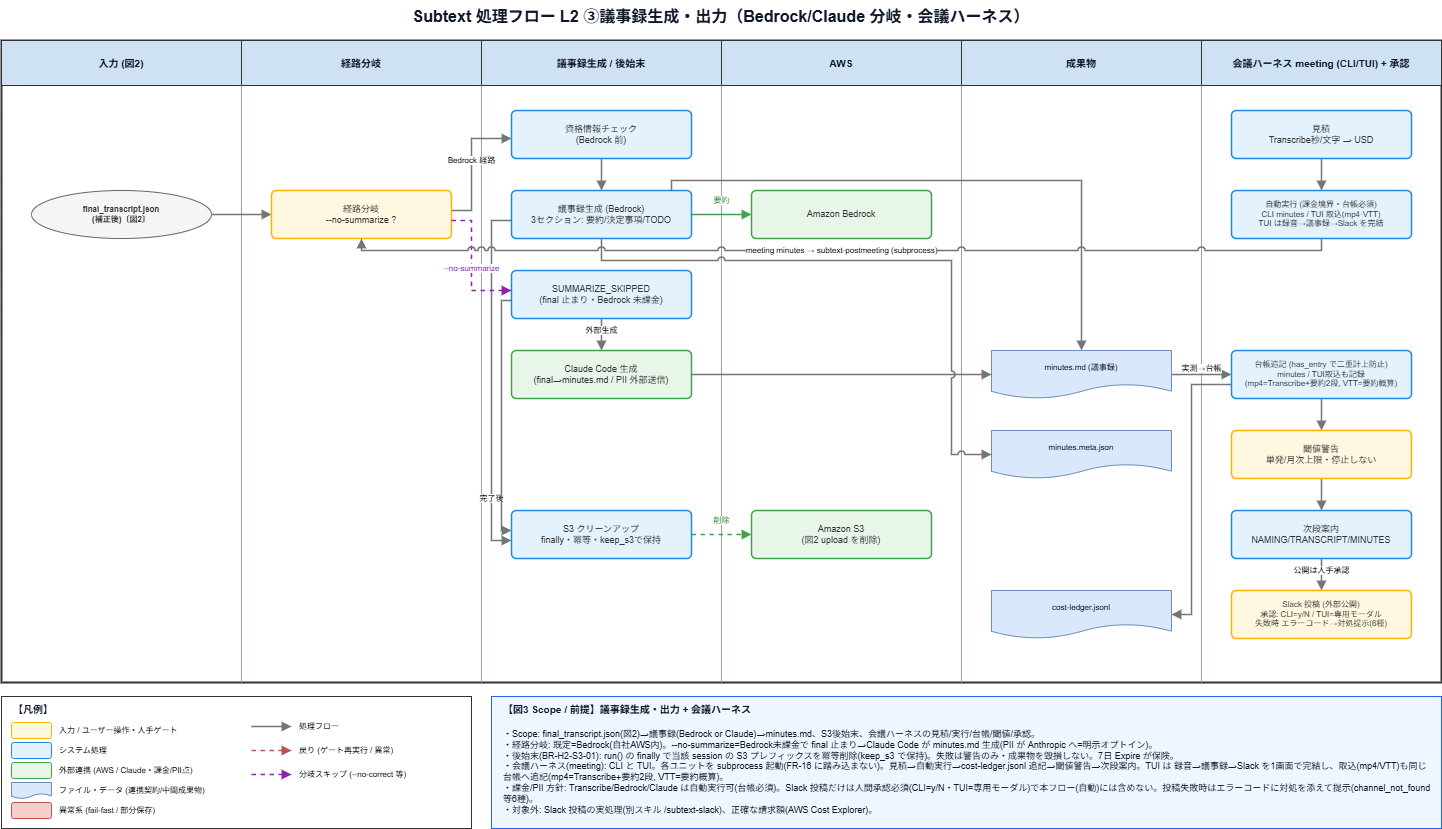

The diagram above was exported from draw.io. Its source (the exported page's mxGraphModel, read from the mxfile embedded in the PNG):
<mxGraphModel dx="2606" dy="1139" grid="1" gridSize="10" guides="1" tooltips="1" connect="1" arrows="1" fold="1" page="1" pageScale="1" pageWidth="1500" pageHeight="872" math="0" shadow="0">
  <root>
    <mxCell id="0" />
    <mxCell id="1" parent="0" />
    <mxCell id="frame" value="" style="rounded=0;whiteSpace=wrap;html=1;fillColor=none;strokeColor=#333333;strokeWidth=2;" parent="1" vertex="1">
      <mxGeometry x="30" y="60" width="1440" height="642" as="geometry" />
    </mxCell>
    <mxCell id="title" value="Subtext 処理フロー L2 ③議事録生成・出力（Bedrock/Claude 分岐・会議ハーネス）" style="text;html=1;strokeColor=none;fillColor=none;align=center;verticalAlign=middle;whiteSpace=wrap;fontSize=16;fontStyle=1;fontColor=#0f172a;" parent="1" vertex="1">
      <mxGeometry x="30" y="20" width="1440" height="32" as="geometry" />
    </mxCell>
    <mxCell id="hbg" value="" style="rounded=0;whiteSpace=wrap;html=1;fillColor=#cfe2f3;strokeColor=#333333;strokeWidth=1;" parent="1" vertex="1">
      <mxGeometry x="30" y="60" width="1440" height="45" as="geometry" />
    </mxCell>
    <mxCell id="lane0" value="入力 (図2)" style="text;html=1;strokeColor=#333333;fillColor=#cfe2f3;align=center;verticalAlign=middle;whiteSpace=wrap;fontSize=10;fontStyle=1;fontColor=#0f172a;" parent="1" vertex="1">
      <mxGeometry x="30" y="60" width="240" height="45" as="geometry" />
    </mxCell>
    <mxCell id="lane1" value="経路分岐" style="text;html=1;strokeColor=#333333;fillColor=#cfe2f3;align=center;verticalAlign=middle;whiteSpace=wrap;fontSize=10;fontStyle=1;fontColor=#0f172a;" parent="1" vertex="1">
      <mxGeometry x="270" y="60" width="240" height="45" as="geometry" />
    </mxCell>
    <mxCell id="lane2" value="議事録生成 / 後始末" style="text;html=1;strokeColor=#333333;fillColor=#cfe2f3;align=center;verticalAlign=middle;whiteSpace=wrap;fontSize=10;fontStyle=1;fontColor=#0f172a;" parent="1" vertex="1">
      <mxGeometry x="510" y="60" width="240" height="45" as="geometry" />
    </mxCell>
    <mxCell id="lane3" value="AWS" style="text;html=1;strokeColor=#333333;fillColor=#cfe2f3;align=center;verticalAlign=middle;whiteSpace=wrap;fontSize=10;fontStyle=1;fontColor=#0f172a;" parent="1" vertex="1">
      <mxGeometry x="750" y="60" width="240" height="45" as="geometry" />
    </mxCell>
    <mxCell id="lane4" value="成果物" style="text;html=1;strokeColor=#333333;fillColor=#cfe2f3;align=center;verticalAlign=middle;whiteSpace=wrap;fontSize=10;fontStyle=1;fontColor=#0f172a;" parent="1" vertex="1">
      <mxGeometry x="990" y="60" width="240" height="45" as="geometry" />
    </mxCell>
    <mxCell id="lane5" value="会議ハーネス meeting (CLI/TUI) + 承認" style="text;html=1;strokeColor=#333333;fillColor=#cfe2f3;align=center;verticalAlign=middle;whiteSpace=wrap;fontSize=10;fontStyle=1;fontColor=#0f172a;" parent="1" vertex="1">
      <mxGeometry x="1230" y="60" width="240" height="45" as="geometry" />
    </mxCell>
    <mxCell id="div1" style="endArrow=none;html=1;rounded=0;strokeColor=#94a3b8;strokeWidth=1;" parent="1" edge="1">
      <mxGeometry relative="1" as="geometry">
        <mxPoint x="270" y="105" as="sourcePoint" />
        <mxPoint x="270" y="702" as="targetPoint" />
      </mxGeometry>
    </mxCell>
    <mxCell id="div2" style="endArrow=none;html=1;rounded=0;strokeColor=#94a3b8;strokeWidth=1;" parent="1" edge="1">
      <mxGeometry relative="1" as="geometry">
        <mxPoint x="510" y="105" as="sourcePoint" />
        <mxPoint x="510" y="702" as="targetPoint" />
      </mxGeometry>
    </mxCell>
    <mxCell id="div3" style="endArrow=none;html=1;rounded=0;strokeColor=#94a3b8;strokeWidth=1;" parent="1" edge="1">
      <mxGeometry relative="1" as="geometry">
        <mxPoint x="750" y="105" as="sourcePoint" />
        <mxPoint x="750" y="702" as="targetPoint" />
      </mxGeometry>
    </mxCell>
    <mxCell id="div4" style="endArrow=none;html=1;rounded=0;strokeColor=#94a3b8;strokeWidth=1;" parent="1" edge="1">
      <mxGeometry relative="1" as="geometry">
        <mxPoint x="990" y="105" as="sourcePoint" />
        <mxPoint x="990" y="702" as="targetPoint" />
      </mxGeometry>
    </mxCell>
    <mxCell id="div5" style="endArrow=none;html=1;rounded=0;strokeColor=#94a3b8;strokeWidth=1;" parent="1" edge="1">
      <mxGeometry relative="1" as="geometry">
        <mxPoint x="1230" y="105" as="sourcePoint" />
        <mxPoint x="1230" y="702" as="targetPoint" />
      </mxGeometry>
    </mxCell>
    <mxCell id="e0" value="" style="edgeStyle=orthogonalEdgeStyle;rounded=0;html=1;strokeColor=#757575;strokeWidth=1.5;endArrow=block;endFill=1;fontSize=8;" parent="1" source="I_final" target="D_route" edge="1">
      <mxGeometry relative="1" as="geometry" />
    </mxCell>
    <mxCell id="e1" value="Bedrock 経路" style="edgeStyle=orthogonalEdgeStyle;rounded=0;html=1;strokeColor=#757575;strokeWidth=1.5;endArrow=block;endFill=1;fontSize=8;" parent="1" source="D_route" target="SUM_check" edge="1">
      <mxGeometry x="0.0606" relative="1" as="geometry">
        <Array as="points">
          <mxPoint x="500" y="230" />
          <mxPoint x="500" y="158" />
        </Array>
        <mxPoint as="offset" />
      </mxGeometry>
    </mxCell>
    <mxCell id="e2" value="" style="edgeStyle=orthogonalEdgeStyle;rounded=0;html=1;strokeColor=#757575;strokeWidth=1.5;endArrow=block;endFill=1;fontSize=8;" parent="1" source="SUM_check" target="SUM_gen" edge="1">
      <mxGeometry relative="1" as="geometry" />
    </mxCell>
    <mxCell id="e3" value="要約" style="edgeStyle=orthogonalEdgeStyle;rounded=0;html=1;strokeColor=#43A047;strokeWidth=1.5;endArrow=block;endFill=1;fontSize=8;fontColor=#2e7d32;" parent="1" source="SUM_gen" target="AWS_BR" edge="1">
      <mxGeometry y="14" relative="1" as="geometry">
        <mxPoint as="offset" />
      </mxGeometry>
    </mxCell>
    <mxCell id="e4" value="" style="edgeStyle=orthogonalEdgeStyle;rounded=0;html=1;strokeColor=#757575;strokeWidth=1.5;endArrow=block;endFill=1;fontSize=8;" parent="1" source="SUM_gen" target="F_min" edge="1">
      <mxGeometry relative="1" as="geometry">
        <Array as="points">
          <mxPoint x="700" y="200" />
          <mxPoint x="1110" y="200" />
        </Array>
      </mxGeometry>
    </mxCell>
    <mxCell id="e7" value="外部生成" style="edgeStyle=orthogonalEdgeStyle;rounded=0;html=1;strokeColor=#757575;strokeWidth=1.5;endArrow=block;endFill=1;fontSize=8;" parent="1" source="SKIP" target="CLA" edge="1">
      <mxGeometry x="-0.25" relative="1" as="geometry">
        <mxPoint as="offset" />
      </mxGeometry>
    </mxCell>
    <mxCell id="e8" value="" style="edgeStyle=orthogonalEdgeStyle;rounded=0;html=1;strokeColor=#757575;strokeWidth=1.5;endArrow=block;endFill=1;fontSize=8;" parent="1" source="CLA" target="F_min" edge="1">
      <mxGeometry relative="1" as="geometry" />
    </mxCell>
    <mxCell id="e9" value="完了後" style="edgeStyle=orthogonalEdgeStyle;rounded=0;html=1;strokeColor=#757575;strokeWidth=1.5;endArrow=block;endFill=1;fontSize=8;" parent="1" source="SUM_gen" target="CLN" edge="1">
      <mxGeometry x="0.6571" relative="1" as="geometry">
        <Array as="points">
          <mxPoint x="520" y="240" />
          <mxPoint x="520" y="560" />
        </Array>
        <mxPoint as="offset" />
      </mxGeometry>
    </mxCell>
    <mxCell id="e10" value="" style="edgeStyle=orthogonalEdgeStyle;rounded=0;html=1;strokeColor=#757575;strokeWidth=1.5;endArrow=block;endFill=1;fontSize=8;" parent="1" source="SKIP" target="CLN" edge="1">
      <mxGeometry relative="1" as="geometry">
        <Array as="points">
          <mxPoint x="530" y="320" />
          <mxPoint x="530" y="550" />
        </Array>
      </mxGeometry>
    </mxCell>
    <mxCell id="e11" value="削除" style="edgeStyle=orthogonalEdgeStyle;rounded=0;html=1;strokeColor=#43A047;strokeWidth=1.5;endArrow=block;endFill=1;dashed=1;fontSize=8;fontColor=#2e7d32;" parent="1" source="CLN" target="AWS_S3" edge="1">
      <mxGeometry y="14" relative="1" as="geometry">
        <mxPoint as="offset" />
      </mxGeometry>
    </mxCell>
    <mxCell id="e12" value="" style="edgeStyle=orthogonalEdgeStyle;rounded=0;html=1;strokeColor=#757575;strokeWidth=1.5;endArrow=block;endFill=1;fontSize=8;" parent="1" source="H_est" target="H_run" edge="1">
      <mxGeometry relative="1" as="geometry" />
    </mxCell>
    <mxCell id="e14" value="実測→台帳" style="rounded=0;html=1;strokeColor=#757575;strokeWidth=1.5;endArrow=block;endFill=1;fontSize=8;" parent="1" source="F_min" target="H_ledger" edge="1">
      <mxGeometry x="-0.005" y="6" relative="1" as="geometry">
        <mxPoint x="1200" y="395.25" as="sourcePoint" />
        <mxPoint x="1260" y="396.75" as="targetPoint" />
        <mxPoint as="offset" />
      </mxGeometry>
    </mxCell>
    <mxCell id="e15" value="" style="edgeStyle=orthogonalEdgeStyle;rounded=0;html=1;strokeColor=#757575;strokeWidth=1.5;endArrow=block;endFill=1;fontSize=8;" parent="1" source="H_ledger" target="F_ledger" edge="1">
      <mxGeometry relative="1" as="geometry">
        <Array as="points">
          <mxPoint x="1220" y="404" />
          <mxPoint x="1220" y="634" />
        </Array>
      </mxGeometry>
    </mxCell>
    <mxCell id="e16" value="" style="edgeStyle=orthogonalEdgeStyle;rounded=0;html=1;strokeColor=#757575;strokeWidth=1.5;endArrow=block;endFill=1;fontSize=8;" parent="1" source="H_ledger" target="H_warn" edge="1">
      <mxGeometry relative="1" as="geometry" />
    </mxCell>
    <mxCell id="e17" value="" style="edgeStyle=orthogonalEdgeStyle;rounded=0;html=1;strokeColor=#757575;strokeWidth=1.5;endArrow=block;endFill=1;fontSize=8;" parent="1" source="H_warn" target="H_next" edge="1">
      <mxGeometry relative="1" as="geometry" />
    </mxCell>
    <mxCell id="e18" value="公開は人手承認" style="edgeStyle=orthogonalEdgeStyle;rounded=0;html=1;strokeColor=#757575;strokeWidth=1.5;endArrow=block;endFill=1;fontSize=8;" parent="1" source="H_next" target="SLACK" edge="1">
      <mxGeometry x="-0.25" relative="1" as="geometry">
        <mxPoint as="offset" />
      </mxGeometry>
    </mxCell>
    <mxCell id="I_final" value="final_transcript.json&#10;(補正後)〔図2〕" style="ellipse;whiteSpace=wrap;html=1;fillColor=#f5f5f5;strokeColor=#666666;fontSize=8;fontStyle=1;fontColor=#333333;" parent="1" vertex="1">
      <mxGeometry x="60" y="210" width="180" height="48" as="geometry" />
    </mxCell>
    <mxCell id="D_route" value="経路分岐&#10;--no-summarize ?" style="rounded=1;arcSize=10;whiteSpace=wrap;html=1;strokeWidth=1.5;fontSize=9;fontColor=#333333;fillColor=#FFF8E1;strokeColor=#FFB300;" parent="1" vertex="1">
      <mxGeometry x="300" y="210" width="180" height="48" as="geometry" />
    </mxCell>
    <mxCell id="SUM_check" value="資格情報チェック&#10;(Bedrock 前)" style="rounded=1;arcSize=10;whiteSpace=wrap;html=1;strokeWidth=1.5;fontSize=9;fontColor=#333333;fillColor=#E3F2FD;strokeColor=#1E88E5;" parent="1" vertex="1">
      <mxGeometry x="540" y="130" width="180" height="48" as="geometry" />
    </mxCell>
    <mxCell id="SUM_gen" value="議事録生成 (Bedrock)&#10;3セクション: 要約/決定事項/TODO" style="rounded=1;arcSize=10;whiteSpace=wrap;html=1;strokeWidth=1.5;fontSize=9;fontColor=#333333;fillColor=#E3F2FD;strokeColor=#1E88E5;" parent="1" vertex="1">
      <mxGeometry x="540" y="210" width="180" height="48" as="geometry" />
    </mxCell>
    <mxCell id="SKIP" value="SUMMARIZE_SKIPPED&#10;(final 止まり・Bedrock 未課金)" style="rounded=1;arcSize=10;whiteSpace=wrap;html=1;strokeWidth=1.5;fontSize=9;fontColor=#333333;fillColor=#E3F2FD;strokeColor=#1E88E5;" parent="1" vertex="1">
      <mxGeometry x="540" y="290" width="180" height="48" as="geometry" />
    </mxCell>
    <mxCell id="CLA" value="Claude Code 生成&#10;(final→minutes.md / PII 外部送信)" style="rounded=1;arcSize=10;whiteSpace=wrap;html=1;strokeWidth=1.5;fontSize=9;fontColor=#333333;fillColor=#E8F5E9;strokeColor=#43A047;" parent="1" vertex="1">
      <mxGeometry x="540" y="370" width="180" height="48" as="geometry" />
    </mxCell>
    <mxCell id="CLN" value="S3 クリーンアップ&#10;finally・冪等・keep_s3で保持" style="rounded=1;arcSize=10;whiteSpace=wrap;html=1;strokeWidth=1.5;fontSize=9;fontColor=#333333;fillColor=#E3F2FD;strokeColor=#1E88E5;" parent="1" vertex="1">
      <mxGeometry x="540" y="530" width="180" height="48" as="geometry" />
    </mxCell>
    <mxCell id="AWS_BR" value="Amazon Bedrock" style="rounded=1;arcSize=10;whiteSpace=wrap;html=1;strokeWidth=1.5;fontSize=9;fontColor=#333333;fillColor=#E8F5E9;strokeColor=#43A047;" parent="1" vertex="1">
      <mxGeometry x="780" y="210" width="180" height="48" as="geometry" />
    </mxCell>
    <mxCell id="AWS_S3" value="Amazon S3&#10;(図2 upload を削除)" style="rounded=1;arcSize=10;whiteSpace=wrap;html=1;strokeWidth=1.5;fontSize=9;fontColor=#333333;fillColor=#E8F5E9;strokeColor=#43A047;" parent="1" vertex="1">
      <mxGeometry x="780" y="530" width="180" height="48" as="geometry" />
    </mxCell>
    <mxCell id="F_min" value="minutes.md (議事録)" style="shape=document;whiteSpace=wrap;html=1;boundedLbl=1;fillColor=#dae8fc;strokeColor=#6c8ebf;fontSize=8;" parent="1" vertex="1">
      <mxGeometry x="1020" y="370" width="180" height="48" as="geometry" />
    </mxCell>
    <mxCell id="F_minmeta" value="minutes.meta.json" style="shape=document;whiteSpace=wrap;html=1;boundedLbl=1;fillColor=#dae8fc;strokeColor=#6c8ebf;fontSize=8;" parent="1" vertex="1">
      <mxGeometry x="1020" y="450" width="180" height="48" as="geometry" />
    </mxCell>
    <mxCell id="F_ledger" value="cost-ledger.jsonl" style="shape=document;whiteSpace=wrap;html=1;boundedLbl=1;fillColor=#dae8fc;strokeColor=#6c8ebf;fontSize=8;" parent="1" vertex="1">
      <mxGeometry x="1020" y="610" width="180" height="48" as="geometry" />
    </mxCell>
    <mxCell id="H_est" value="見積&#10;Transcribe秒/文字 → USD" style="rounded=1;arcSize=10;whiteSpace=wrap;html=1;strokeWidth=1.5;fontSize=9;fontColor=#333333;fillColor=#E3F2FD;strokeColor=#1E88E5;" parent="1" vertex="1">
      <mxGeometry x="1260" y="130" width="180" height="48" as="geometry" />
    </mxCell>
    <mxCell id="H_run" value="自動実行 (課金境界・台帳必須)&#10;CLI minutes / TUI 取込(mp4·VTT)&#10;TUI は録音→議事録→Slack を完結" style="rounded=1;arcSize=10;whiteSpace=wrap;html=1;strokeWidth=1.5;fontSize=8;fontColor=#333333;fillColor=#E3F2FD;strokeColor=#1E88E5;" parent="1" vertex="1">
      <mxGeometry x="1260" y="210" width="180" height="48" as="geometry" />
    </mxCell>
    <mxCell id="H_ledger" value="台帳追記 (has_entry で二重計上防止)&#10;minutes / TUI取込も記録&#10;(mp4=Transcribe+要約2段, VTT=要約概算)" style="rounded=1;arcSize=10;whiteSpace=wrap;html=1;strokeWidth=1.5;fontSize=8;fontColor=#333333;fillColor=#E3F2FD;strokeColor=#1E88E5;" parent="1" vertex="1">
      <mxGeometry x="1260" y="370" width="180" height="48" as="geometry" />
    </mxCell>
    <mxCell id="H_warn" value="閾値警告&#10;単発/月次上限・停止しない" style="rounded=1;arcSize=10;whiteSpace=wrap;html=1;strokeWidth=1.5;fontSize=9;fontColor=#333333;fillColor=#FFF8E1;strokeColor=#FFB300;" parent="1" vertex="1">
      <mxGeometry x="1260" y="450" width="180" height="48" as="geometry" />
    </mxCell>
    <mxCell id="H_next" value="次段案内&#10;NAMING/TRANSCRIPT/MINUTES" style="rounded=1;arcSize=10;whiteSpace=wrap;html=1;strokeWidth=1.5;fontSize=9;fontColor=#333333;fillColor=#E3F2FD;strokeColor=#1E88E5;" parent="1" vertex="1">
      <mxGeometry x="1260" y="530" width="180" height="48" as="geometry" />
    </mxCell>
    <mxCell id="SLACK" value="Slack 投稿 (外部公開)&#10;承認: CLI=y/N / TUI=専用モーダル&#10;失敗時 エラーコード→対処提示(6種)" style="rounded=1;arcSize=10;whiteSpace=wrap;html=1;strokeWidth=1.5;fontSize=8;fontColor=#333333;fillColor=#FFF8E1;strokeColor=#FFB300;" parent="1" vertex="1">
      <mxGeometry x="1260" y="610" width="180" height="48" as="geometry" />
    </mxCell>
    <mxCell id="legf" value="" style="rounded=0;whiteSpace=wrap;html=1;fillColor=#ffffff;strokeColor=#333333;" parent="1" vertex="1">
      <mxGeometry x="30" y="716" width="470" height="132" as="geometry" />
    </mxCell>
    <mxCell id="legt" value="【凡例】" style="text;html=1;align=left;verticalAlign=middle;fontSize=10;fontStyle=1;fontColor=#0f172a;" parent="1" vertex="1">
      <mxGeometry x="40" y="720" width="80" height="18" as="geometry" />
    </mxCell>
    <mxCell id="lg0" value="" style="rounded=1;whiteSpace=wrap;html=1;fillColor=#FFF8E1;strokeColor=#FFB300;" parent="1" vertex="1">
      <mxGeometry x="40" y="742" width="40" height="16" as="geometry" />
    </mxCell>
    <mxCell id="lg0t" value="入力 / ユーザー操作・人手ゲート" style="text;html=1;align=left;verticalAlign=middle;fontSize=8;" parent="1" vertex="1">
      <mxGeometry x="86" y="742" width="400" height="16" as="geometry" />
    </mxCell>
    <mxCell id="lg1" value="" style="rounded=1;whiteSpace=wrap;html=1;fillColor=#E3F2FD;strokeColor=#1E88E5;" parent="1" vertex="1">
      <mxGeometry x="40" y="762" width="40" height="16" as="geometry" />
    </mxCell>
    <mxCell id="lg1t" value="システム処理" style="text;html=1;align=left;verticalAlign=middle;fontSize=8;" parent="1" vertex="1">
      <mxGeometry x="86" y="762" width="400" height="16" as="geometry" />
    </mxCell>
    <mxCell id="lg2" value="" style="rounded=1;whiteSpace=wrap;html=1;fillColor=#E8F5E9;strokeColor=#43A047;" parent="1" vertex="1">
      <mxGeometry x="40" y="782" width="40" height="16" as="geometry" />
    </mxCell>
    <mxCell id="lg2t" value="外部連携 (AWS / Claude・課金/PII点)" style="text;html=1;align=left;verticalAlign=middle;fontSize=8;" parent="1" vertex="1">
      <mxGeometry x="86" y="782" width="400" height="16" as="geometry" />
    </mxCell>
    <mxCell id="lg3" value="" style="shape=document;whiteSpace=wrap;html=1;fillColor=#dae8fc;strokeColor=#6c8ebf;" parent="1" vertex="1">
      <mxGeometry x="40" y="802" width="40" height="16" as="geometry" />
    </mxCell>
    <mxCell id="lg3t" value="ファイル・データ (連携契約/中間成果物)" style="text;html=1;align=left;verticalAlign=middle;fontSize=8;" parent="1" vertex="1">
      <mxGeometry x="86" y="802" width="400" height="16" as="geometry" />
    </mxCell>
    <mxCell id="lg4" value="" style="rounded=1;whiteSpace=wrap;html=1;fillColor=#f8cecc;strokeColor=#b85450;" parent="1" vertex="1">
      <mxGeometry x="40" y="822" width="40" height="16" as="geometry" />
    </mxCell>
    <mxCell id="lg4t" value="異常系 (fail-fast / 部分保存)" style="text;html=1;align=left;verticalAlign=middle;fontSize=8;" parent="1" vertex="1">
      <mxGeometry x="86" y="822" width="400" height="16" as="geometry" />
    </mxCell>
    <mxCell id="lga" style="endArrow=block;html=1;strokeColor=#757575;strokeWidth=1.5;" parent="1" edge="1">
      <mxGeometry relative="1" as="geometry">
        <mxPoint x="280" y="746" as="sourcePoint" />
        <mxPoint x="320" y="746" as="targetPoint" />
      </mxGeometry>
    </mxCell>
    <mxCell id="lgat" value="処理フロー" style="text;html=1;align=left;verticalAlign=middle;fontSize=8;" parent="1" vertex="1">
      <mxGeometry x="326" y="738" width="170" height="16" as="geometry" />
    </mxCell>
    <mxCell id="lgb" style="endArrow=block;html=1;strokeColor=#B85450;strokeWidth=1.5;dashed=1;" parent="1" edge="1">
      <mxGeometry relative="1" as="geometry">
        <mxPoint x="280" y="770" as="sourcePoint" />
        <mxPoint x="320" y="770" as="targetPoint" />
      </mxGeometry>
    </mxCell>
    <mxCell id="lgbt" value="戻り (ゲート再実行 / 異常)" style="text;html=1;align=left;verticalAlign=middle;fontSize=8;" parent="1" vertex="1">
      <mxGeometry x="326" y="762" width="170" height="16" as="geometry" />
    </mxCell>
    <mxCell id="lgc" style="endArrow=block;html=1;strokeColor=#8E24AA;strokeWidth=1.5;dashed=1;" parent="1" edge="1">
      <mxGeometry relative="1" as="geometry">
        <mxPoint x="280" y="794" as="sourcePoint" />
        <mxPoint x="320" y="794" as="targetPoint" />
      </mxGeometry>
    </mxCell>
    <mxCell id="lgct" value="分岐スキップ (--no-correct 等)" style="text;html=1;align=left;verticalAlign=middle;fontSize=8;" parent="1" vertex="1">
      <mxGeometry x="326" y="786" width="170" height="16" as="geometry" />
    </mxCell>
    <mxCell id="ntf" value="" style="rounded=0;whiteSpace=wrap;html=1;fillColor=#eff6ff;strokeColor=#2563eb;" parent="1" vertex="1">
      <mxGeometry x="520" y="716" width="950" height="132" as="geometry" />
    </mxCell>
    <mxCell id="ntt" value="【図3 Scope / 前提】議事録生成・出力 + 会議ハーネス" style="text;html=1;align=left;verticalAlign=middle;fontSize=10;fontStyle=1;fontColor=#0f172a;" parent="1" vertex="1">
      <mxGeometry x="530" y="720" width="930" height="18" as="geometry" />
    </mxCell>
    <mxCell id="ntx" value="・Scope: final_transcript.json(図2)→議事録(Bedrock or Claude)→minutes.md、S3後始末、会議ハーネスの見積/実行/台帳/閾値/承認。&#10;・経路分岐: 既定=Bedrock(自社AWS内)。--no-summarize=Bedrock未課金で final 止まり→Claude Code が minutes.md 生成(PII が Anthropic へ=明示オプトイン)。&#10;・後始末(BR-H2-S3-01): run() の finally で当該 session の S3 プレフィックスを冪等削除(keep_s3 で保持)。失敗は警告のみ・成果物を毀損しない。7日 Expire が保険。&#10;・会議ハーネス(meeting): CLI と TUI。各ユニットを subprocess 起動(FR-16 に踏み込まない)。見積→自動実行→cost-ledger.jsonl 追記→閾値警告→次段案内。TUI は 録音→議事録→Slack を1画面で完結し、取込(mp4/VTT)も同じ台帳へ追記(mp4=Transcribe+要約2段, VTT=要約概算)。&#10;・課金/PII 方針: Transcribe/Bedrock/Claude は自動実行可(台帳必須)。Slack 投稿だけは人間承認必須(CLI=y/N・TUI=専用モーダル)で本フロー(自動)には含めない。投稿失敗時はエラーコードに対処を添えて提示(channel_not_found 等6種)。&#10;・対象外: Slack 投稿の実処理(別スキル /subtext-slack)、正確な請求額(AWS Cost Explorer)。" style="text;html=1;align=left;verticalAlign=top;fontSize=9;fontColor=#0f172a;whiteSpace=wrap;" parent="1" vertex="1">
      <mxGeometry x="530" y="742" width="930" height="100" as="geometry" />
    </mxCell>
    <mxCell id="e6" value="--no-summarize" style="edgeStyle=orthogonalEdgeStyle;rounded=0;html=1;strokeColor=#8E24AA;strokeWidth=1.5;endArrow=block;endFill=1;dashed=1;fontSize=8;fontColor=#6a1b9a;jumpStyle=none;" parent="1" source="D_route" target="SKIP" edge="1">
      <mxGeometry x="0.0448" relative="1" as="geometry">
        <mxPoint x="480" y="240" as="sourcePoint" />
        <mxPoint x="540" y="320" as="targetPoint" />
        <Array as="points">
          <mxPoint x="500" y="240" />
          <mxPoint x="500" y="310" />
        </Array>
        <mxPoint as="offset" />
      </mxGeometry>
    </mxCell>
    <mxCell id="e5" value="" style="edgeStyle=orthogonalEdgeStyle;rounded=0;html=1;strokeColor=#757575;strokeWidth=1.5;endArrow=block;endFill=1;fontSize=8;jumpStyle=arc;" parent="1" source="SUM_gen" target="F_minmeta" edge="1">
      <mxGeometry relative="1" as="geometry">
        <Array as="points">
          <mxPoint x="630" y="280" />
          <mxPoint x="980" y="280" />
          <mxPoint x="980" y="474" />
        </Array>
      </mxGeometry>
    </mxCell>
    <mxCell id="e13" value="meeting minutes → subtext-postmeeting (subprocess)" style="edgeStyle=orthogonalEdgeStyle;rounded=0;html=1;strokeColor=#757575;strokeWidth=1.5;endArrow=block;endFill=1;fontSize=8;jumpStyle=arc;" parent="1" source="H_run" target="D_route" edge="1">
      <mxGeometry relative="1" as="geometry">
        <mxPoint x="1260" y="279" as="sourcePoint" />
        <mxPoint x="480" y="279" as="targetPoint" />
        <Array as="points">
          <mxPoint x="1350" y="270" />
          <mxPoint x="390" y="270" />
        </Array>
        <mxPoint as="offset" />
      </mxGeometry>
    </mxCell>
  </root>
</mxGraphModel>